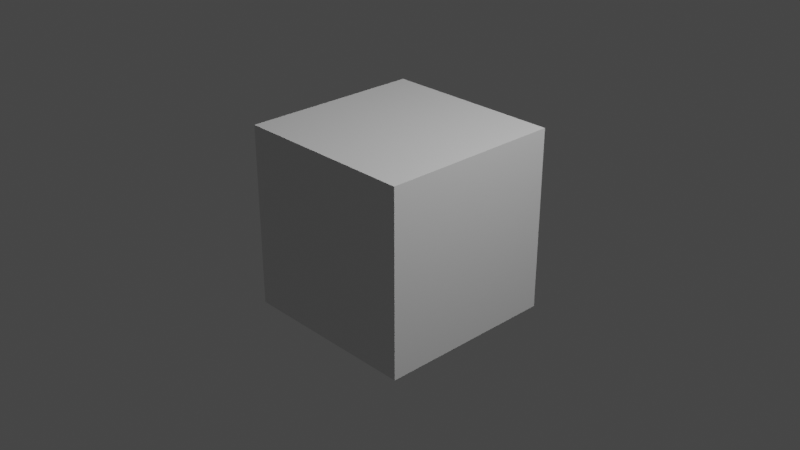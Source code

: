 # Source: HelicalTrihedronImported.blend  (saved by Blender 2.90.8; exported with 4.5.12 LTS)
import bpy
from mathutils import Matrix  # noqa: F401  (used for matrix-valued properties, if any)

bpy.ops.wm.read_factory_settings(use_empty=True)
scene = bpy.context.scene
scene.name = 'Scene'

# ---- collections
col_collection = bpy.data.collections.new('Collection'); scene.collection.children.link(col_collection)

# ---- materials (node trees are filled in below, after node groups)
mat_material_6 = bpy.data.materials.new('Material 6')
mat_material_6.use_transparent_shadow = False
mat_material_6.diffuse_color = (0.9424, 1.0, 0.8849, 1.0)
mat_material_6.roughness = 1.0
mat_material_6.specular_intensity = 1.0
mat_material_6.metallic = 1.0
mat_material_6_001 = bpy.data.materials.new('Material 6.001')
mat_material_6_001.use_transparent_shadow = False
mat_material_6_001.diffuse_color = (0.9424, 1.0, 0.8849, 1.0)
mat_material_6_001.roughness = 1.0
mat_material_6_001.specular_intensity = 1.0
mat_material_6_001.metallic = 1.0
mat_material_6_002 = bpy.data.materials.new('Material 6.002')
mat_material_6_002.use_transparent_shadow = False
mat_material_6_002.diffuse_color = (0.9424, 1.0, 0.8849, 1.0)
mat_material_6_002.roughness = 1.0
mat_material_6_002.specular_intensity = 1.0
mat_material_6_002.metallic = 1.0
mat_material_6_003 = bpy.data.materials.new('Material 6.003')
mat_material_6_003.use_transparent_shadow = False
mat_material_6_003.diffuse_color = (0.9424, 1.0, 0.8849, 1.0)
mat_material_6_003.roughness = 1.0
mat_material_6_003.specular_intensity = 1.0
mat_material_6_003.metallic = 1.0
mat_material = bpy.data.materials.new('Material')
mat_material.alpha_threshold = 0.0
mat_material.use_transparent_shadow = False
mat_material.line_color = (0.0, 0.0, 0.0, 1.0)

# ---- material node trees
mat_material_6.use_nodes = True; mat_material_6.node_tree.nodes.clear()
_N = mat_material_6.node_tree.nodes; _L = mat_material_6.node_tree.links
n0 = _N.new('ShaderNodeBsdfPrincipled'); n0.name = 'Principled BSDF'; n0.location = (10, 300)
n0.distribution = 'GGX'
n0.subsurface_method = 'BURLEY'
n0.inputs[0].default_value = (0.9424, 1.0, 0.8849, 1.0)
n0.inputs[1].default_value = 1.0
n0.inputs[2].default_value = 1.0
n0.inputs[3].default_value = 1.45
n0.inputs[4].default_value = 0.04
n0.inputs[13].default_value = 1.0
n0.inputs[27].default_value = (0.0, 0.0, 0.0, 1.0)
n0.inputs[28].default_value = 1.0
n1 = _N.new('ShaderNodeOutputMaterial'); n1.name = 'Material Output'; n1.location = (300, 300)
n2 = _N.new('ShaderNodeNormalMap'); n2.name = 'Normal Map'; n2.location = (-300, -300)
n2.label = 'Normal/Map'
n2.inputs[0].default_value = 0.0
_L.new(n0.outputs[0], n1.inputs[0])
_L.new(n2.outputs[0], n0.inputs[5])
n1.is_active_output = True
mat_material_6_001.use_nodes = True; mat_material_6_001.node_tree.nodes.clear()
_N = mat_material_6_001.node_tree.nodes; _L = mat_material_6_001.node_tree.links
n0 = _N.new('ShaderNodeBsdfPrincipled'); n0.name = 'Principled BSDF'; n0.location = (10, 300)
n0.distribution = 'GGX'
n0.subsurface_method = 'BURLEY'
n0.inputs[0].default_value = (0.9424, 1.0, 0.8849, 1.0)
n0.inputs[1].default_value = 1.0
n0.inputs[2].default_value = 1.0
n0.inputs[3].default_value = 1.45
n0.inputs[4].default_value = 0.04
n0.inputs[13].default_value = 1.0
n0.inputs[27].default_value = (0.0, 0.0, 0.0, 1.0)
n0.inputs[28].default_value = 1.0
n1 = _N.new('ShaderNodeOutputMaterial'); n1.name = 'Material Output'; n1.location = (300, 300)
n2 = _N.new('ShaderNodeNormalMap'); n2.name = 'Normal Map'; n2.location = (-300, -300)
n2.label = 'Normal/Map'
n2.inputs[0].default_value = 0.0
_L.new(n0.outputs[0], n1.inputs[0])
_L.new(n2.outputs[0], n0.inputs[5])
n1.is_active_output = True
mat_material_6_002.use_nodes = True; mat_material_6_002.node_tree.nodes.clear()
_N = mat_material_6_002.node_tree.nodes; _L = mat_material_6_002.node_tree.links
n0 = _N.new('ShaderNodeBsdfPrincipled'); n0.name = 'Principled BSDF'; n0.location = (10, 300)
n0.distribution = 'GGX'
n0.subsurface_method = 'BURLEY'
n0.inputs[0].default_value = (0.9424, 1.0, 0.8849, 1.0)
n0.inputs[1].default_value = 1.0
n0.inputs[2].default_value = 1.0
n0.inputs[3].default_value = 1.45
n0.inputs[4].default_value = 0.04
n0.inputs[13].default_value = 1.0
n0.inputs[27].default_value = (0.0, 0.0, 0.0, 1.0)
n0.inputs[28].default_value = 1.0
n1 = _N.new('ShaderNodeOutputMaterial'); n1.name = 'Material Output'; n1.location = (300, 300)
n2 = _N.new('ShaderNodeNormalMap'); n2.name = 'Normal Map'; n2.location = (-300, -300)
n2.label = 'Normal/Map'
n2.inputs[0].default_value = 0.0
_L.new(n0.outputs[0], n1.inputs[0])
_L.new(n2.outputs[0], n0.inputs[5])
n1.is_active_output = True
mat_material_6_003.use_nodes = True; mat_material_6_003.node_tree.nodes.clear()
_N = mat_material_6_003.node_tree.nodes; _L = mat_material_6_003.node_tree.links
n0 = _N.new('ShaderNodeBsdfPrincipled'); n0.name = 'Principled BSDF'; n0.location = (10, 300)
n0.distribution = 'GGX'
n0.subsurface_method = 'BURLEY'
n0.inputs[0].default_value = (0.9424, 1.0, 0.8849, 1.0)
n0.inputs[1].default_value = 1.0
n0.inputs[2].default_value = 1.0
n0.inputs[3].default_value = 1.45
n0.inputs[4].default_value = 0.04
n0.inputs[13].default_value = 1.0
n0.inputs[27].default_value = (0.0, 0.0, 0.0, 1.0)
n0.inputs[28].default_value = 1.0
n1 = _N.new('ShaderNodeOutputMaterial'); n1.name = 'Material Output'; n1.location = (300, 300)
n2 = _N.new('ShaderNodeNormalMap'); n2.name = 'Normal Map'; n2.location = (-300, -300)
n2.label = 'Normal/Map'
n2.inputs[0].default_value = 0.0
_L.new(n0.outputs[0], n1.inputs[0])
_L.new(n2.outputs[0], n0.inputs[5])
n1.is_active_output = True
mat_material.use_nodes = True; mat_material.node_tree.nodes.clear()
_N = mat_material.node_tree.nodes; _L = mat_material.node_tree.links
n0 = _N.new('ShaderNodeOutputMaterial'); n0.name = 'Material Output'; n0.location = (300, 300)
n1 = _N.new('ShaderNodeBsdfPrincipled'); n1.name = 'Principled BSDF'; n1.location = (10, 300)
n1.distribution = 'GGX'
n1.subsurface_method = 'BURLEY'
n1.inputs[2].default_value = 0.4
n1.inputs[3].default_value = 1.45
n1.inputs[27].default_value = (0.0, 0.0, 0.0, 1.0)
n1.inputs[28].default_value = 1.0
_L.new(n1.outputs[0], n0.inputs[0])
n0.is_active_output = True

# ---- world
world_world = bpy.data.worlds.new('World'); scene.world = world_world
world_world.use_nodes = True; world_world.node_tree.nodes.clear()
_N = world_world.node_tree.nodes; _L = world_world.node_tree.links
n0 = _N.new('ShaderNodeOutputWorld'); n0.name = 'World Output'; n0.location = (300, 300)
n1 = _N.new('ShaderNodeBackground'); n1.name = 'Background'; n1.location = (10, 300)
n1.inputs[0].default_value = (0.05088, 0.05088, 0.05088, 1.0)
_L.new(n1.outputs[0], n0.inputs[0])
n0.is_active_output = True
world_world.color = (0.05088, 0.05088, 0.05088)
world_world.use_sun_shadow = False
world_world.sun_shadow_jitter_overblur = 0.0

# ---- cameras
cam_top = bpy.data.cameras.new('top')
cam_top.type = 'ORTHO'
cam_top.clip_start = 0.0001
cam_top.clip_end = 1.0
cam_top.lens = 35.0
cam_top.sensor_width = 32.0
cam_top.sensor_height = 32.0
cam_top.ortho_scale = 1.0
cam_front = bpy.data.cameras.new('front')
cam_front.type = 'ORTHO'
cam_front.clip_start = 0.0001
cam_front.clip_end = 1.0
cam_front.lens = 35.0
cam_front.sensor_width = 32.0
cam_front.sensor_height = 32.0
cam_front.ortho_scale = 1.0
cam_right = bpy.data.cameras.new('right')
cam_right.type = 'ORTHO'
cam_right.clip_start = 0.0001
cam_right.clip_end = 1.0
cam_right.lens = 35.0
cam_right.sensor_width = 32.0
cam_right.sensor_height = 32.0
cam_right.ortho_scale = 1.0
cam_bottom = bpy.data.cameras.new('bottom')
cam_bottom.type = 'ORTHO'
cam_bottom.clip_start = 0.0001
cam_bottom.clip_end = 1.0
cam_bottom.lens = 35.0
cam_bottom.sensor_width = 32.0
cam_bottom.sensor_height = 32.0
cam_bottom.ortho_scale = 1.0
cam_back = bpy.data.cameras.new('back')
cam_back.type = 'ORTHO'
cam_back.clip_start = 0.0001
cam_back.clip_end = 1.0
cam_back.lens = 35.0
cam_back.sensor_width = 32.0
cam_back.sensor_height = 32.0
cam_back.ortho_scale = 1.0
cam_left = bpy.data.cameras.new('Left')
cam_left.type = 'ORTHO'
cam_left.clip_start = 0.0001
cam_left.clip_end = 1.0
cam_left.lens = 35.0
cam_left.sensor_width = 32.0
cam_left.sensor_height = 32.0
cam_left.ortho_scale = 1.0
cam_front_perspective_50 = bpy.data.cameras.new('front perspective 50�')
cam_front_perspective_50.clip_start = 0.0001
cam_front_perspective_50.clip_end = 1.0
cam_front_perspective_50.lens = 35.0
cam_front_perspective_50.sensor_width = 32.0
cam_front_perspective_50.sensor_height = 32.0
cam_front_perspective_50.ortho_scale = 1.0
cam_bottom_160 = bpy.data.cameras.new('bottom 160�')
cam_bottom_160.clip_start = 0.0001
cam_bottom_160.clip_end = 1.0
cam_bottom_160.lens = 35.0
cam_bottom_160.sensor_width = 32.0
cam_bottom_160.sensor_height = 32.0
cam_bottom_160.ortho_scale = 1.0
cam_camera = bpy.data.cameras.new('Camera')
cam_camera.clip_end = 100.0
cam_camera.ortho_scale = 7.314

# ---- lights
light_5cb699f5_2046_4ad6_bc93_4f7ae6f136a5 = bpy.data.lights.new('{5cb699f5-2046-4ad6-bc93-4f7ae6f136a5}', 'SUN')
light_5cb699f5_2046_4ad6_bc93_4f7ae6f136a5.transmission_factor = 0.0
light_5cb699f5_2046_4ad6_bc93_4f7ae6f136a5.energy = 0.01
light_5cb699f5_2046_4ad6_bc93_4f7ae6f136a5.shadow_soft_size = 0.25
light_light = bpy.data.lights.new('Light', 'POINT')
light_light.transmission_factor = 0.0
light_light.energy = 1000.0
light_light.shadow_soft_size = 0.1
light_light.shadow_maximum_resolution = 0.006
light_light.use_absolute_resolution = True

# ---- meshes
me_73173347_e23a_4c38_b672_5f3851394d8a = bpy.data.meshes.new('{73173347-e23a-4c38-b672-5f3851394d8a}')
me_73173347_e23a_4c38_b672_5f3851394d8a.from_pydata([(3.891, -7.0, 5.551e-16), (3.891, 7.0, -5.551e-16), (-0.15, -5.551e-16, -11.43), (-8.233, 1.545e-15, -5.551e-16), (3.891, -7.0, 5.551e-16), (3.891, -7.0, 5.551e-16), (3.891, 7.0, -5.551e-16), (3.891, 7.0, -5.551e-16), (-0.15, -5.551e-16, -11.43), (-0.15, -5.551e-16, -11.43), (-8.233, 1.545e-15, -5.551e-16), (-8.233, 1.545e-15, -5.551e-16)], [], [(0, 2, 1), (8, 4, 3), (6, 9, 10), (5, 7, 11)])
me_73173347_e23a_4c38_b672_5f3851394d8a.polygons.foreach_set('use_smooth', [True] * 4)
_uv = me_73173347_e23a_4c38_b672_5f3851394d8a.uv_layers.new(name='UVMap')
_uv.uv.foreach_set('vector', [0.0, 0.0, 0.0, 0.0, 0.0, 0.0, 0.0, 0.0, 0.0, 0.0, 0.0, 0.0, 0.0, 0.0, 0.0, 0.0, 0.0, 0.0, 0.0, 0.0, 0.0, 0.0, 0.0, 0.0])
me_73173347_e23a_4c38_b672_5f3851394d8a.materials.append(mat_material_6)
me_73173347_e23a_4c38_b672_5f3851394d8a.use_remesh_fix_poles = True
me_73173347_e23a_4c38_b672_5f3851394d8a.use_remesh_preserve_attributes = False
me_73173347_e23a_4c38_b672_5f3851394d8a.use_mirror_vertex_groups = False
me_73173347_e23a_4c38_b672_5f3851394d8a.update()
me_73173347_e23a_4c38_b672_5f3851394d8a.normals_split_custom_set([tuple(v) for v in zip(*[iter([0.9428, 0.0, -0.3333, 0.9428, 0.0, -0.3333, 0.9428, 0.0, -0.3333, -0.4714, -0.8165, -0.3333, -0.4714, -0.8165, -0.3333, -0.4714, -0.8165, -0.3333, -0.4714, 0.8165, -0.3333, -0.4714, 0.8165, -0.3333, -0.4714, 0.8165, -0.3333, -4.578e-17, 7.93e-17, 1.0, -4.578e-17, 7.93e-17, 1.0, -4.578e-17, 7.93e-17, 1.0])] * 3)])
me_e617467a_8f72_4064_b4d3_46efd674453a = bpy.data.meshes.new('{e617467a-8f72-4064-b4d3-46efd674453a}')
me_e617467a_8f72_4064_b4d3_46efd674453a.from_pydata([(-0.3534, -1.03, -6.056), (-0.723, -0.8449, -5.996), (-1.096, -0.6707, -5.9), (-1.486, -0.5484, -5.624), (-1.883, -0.4635, -5.213), (-2.272, -0.3957, -4.725), (-2.644, -0.3563, -4.108), (-2.925, -0.2786, -3.529), (-3.094, -0.1547, -2.998), (-3.144, 0.02267, -2.532), (-3.085, 0.2496, -2.129), (-2.913, 0.5279, -1.791), (-2.602, 0.8698, -1.532), (-2.216, 1.246, -1.317), (-1.676, 1.681, -1.213), (-1.089, 2.134, -1.143), (-0.5381, 2.517, -1.166), (-0.04631, 2.809, -1.288), (0.411, 3.059, -1.445), (0.7036, 3.112, -1.762), (0.9528, 3.113, -2.121), (1.095, 2.985, -2.584), (1.156, 2.761, -3.126), (1.144, 2.448, -3.736), (1.05, 2.033, -4.41), (0.9439, 1.57, -4.991), (0.8256, 1.062, -5.485), (0.7625, 0.5521, -5.707), (0.7405, 0.04316, -5.735), (0.7673, -0.4638, -5.533), (0.8567, -0.9679, -5.039), (0.9647, -1.471, -4.459), (1.035, -1.9, -3.689), (1.084, -2.305, -2.92), (0.974, -2.564, -2.301), (0.7215, -2.691, -1.822), (0.3788, -2.735, -1.435), (-0.1706, -2.587, -1.258), (-0.7852, -2.364, -1.178), (-1.493, -2.031, -1.24), (-2.151, -1.681, -1.382), (-2.709, -1.347, -1.583), (-3.151, -1.034, -1.845), (-3.433, -0.7597, -2.171), (-3.603, -0.5122, -2.542), (-3.563, -0.3154, -2.999), (-3.431, -0.1407, -3.492), (-3.163, 0.002574, -4.03), (-2.745, 0.1125, -4.608), (-2.309, 0.2208, -5.173), (-1.862, 0.355, -5.533), (-1.426, 0.4987, -5.84), (-1.028, 0.6742, -5.966), (-0.661, 0.8746, -5.95), (-0.3198, 1.096, -5.813), (-0.01627, 1.349, -5.499), (0.2577, 1.621, -5.053), (0.5002, 1.913, -4.466), (0.7194, 2.144, -3.861), (0.9209, 2.317, -3.255), (1.106, 2.399, -2.69), (1.273, 2.332, -2.226), (1.433, 2.205, -1.802), (1.566, 1.848, -1.534), (1.692, 1.44, -1.299), (1.8, 0.8877, -1.165), (1.889, 0.2123, -1.124), (1.966, -0.4632, -1.121), (1.999, -1.139, -1.238), (2.007, -1.735, -1.397), (1.969, -2.183, -1.637), (1.893, -2.51, -1.941), (1.781, -2.717, -2.308), (1.627, -2.791, -2.745), (1.431, -2.727, -3.254), (1.199, -2.548, -3.824), (0.9272, -2.269, -4.4), (0.6321, -1.934, -4.979), (0.3174, -1.603, -5.459), (-0.0161, -1.313, -5.774)], [], [(0, 1, 2, 3, 4, 5, 6, 7, 8, 9, 10, 11, 12, 13, 14, 15, 16, 17, 18, 19, 20, 21, 22, 23, 24, 25, 26, 27, 28, 29, 30, 31, 32, 33, 34, 35, 36, 37, 38, 39, 40, 41, 42, 43, 44, 45, 46, 47, 48, 49, 50, 51, 52, 53, 54, 55, 56, 57, 58, 59, 60, 61, 62, 63, 64, 65, 66, 67, 68, 69, 70, 71, 72, 73, 74, 75, 76, 77, 78, 79)])
me_e617467a_8f72_4064_b4d3_46efd674453a.polygons.foreach_set('use_smooth', [True] * 1)
_uv = me_e617467a_8f72_4064_b4d3_46efd674453a.uv_layers.new(name='UVMap')
_uv.uv.foreach_set('vector', [0.0, 0.0, 0.0, 0.0, 0.0, 0.0, 0.0, 0.0, 0.0, 0.0, 0.0, 0.0, 0.0, 0.0, 0.0, 0.0, 0.0, 0.0, 0.0, 0.0, 0.0, 0.0, 0.0, 0.0, 0.0, 0.0, 0.0, 0.0, 0.0, 0.0, 0.0, 0.0, 0.0, 0.0, 0.0, 0.0, 0.0, 0.0, 0.0, 0.0, 0.0, 0.0, 0.0, 0.0, 0.0, 0.0, 0.0, 0.0, 0.0, 0.0, 0.0, 0.0, 0.0, 0.0, 0.0, 0.0, 0.0, 0.0, 0.0, 0.0, 0.0, 0.0, 0.0, 0.0, 0.0, 0.0, 0.0, 0.0, 0.0, 0.0, 0.0, 0.0, 0.0, 0.0, 0.0, 0.0, 0.0, 0.0, 0.0, 0.0, 0.0, 0.0, 0.0, 0.0, 0.0, 0.0, 0.0, 0.0, 0.0, 0.0, 0.0, 0.0, 0.0, 0.0, 0.0, 0.0, 0.0, 0.0, 0.0, 0.0, 0.0, 0.0, 0.0, 0.0, 0.0, 0.0, 0.0, 0.0, 0.0, 0.0, 0.0, 0.0, 0.0, 0.0, 0.0, 0.0, 0.0, 0.0, 0.0, 0.0, 0.0, 0.0, 0.0, 0.0, 0.0, 0.0, 0.0, 0.0, 0.0, 0.0, 0.0, 0.0, 0.0, 0.0, 0.0, 0.0, 0.0, 0.0, 0.0, 0.0, 0.0, 0.0, 0.0, 0.0, 0.0, 0.0, 0.0, 0.0, 0.0, 0.0, 0.0, 0.0, 0.0, 0.0, 0.0, 0.0, 0.0, 0.0, 0.0, 0.0])
me_e617467a_8f72_4064_b4d3_46efd674453a.materials.append(mat_material_6_001)
me_e617467a_8f72_4064_b4d3_46efd674453a.use_remesh_fix_poles = True
me_e617467a_8f72_4064_b4d3_46efd674453a.use_remesh_preserve_attributes = False
me_e617467a_8f72_4064_b4d3_46efd674453a.use_mirror_vertex_groups = False
me_e617467a_8f72_4064_b4d3_46efd674453a.update()
me_e617467a_8f72_4064_b4d3_46efd674453a.normals_split_custom_set([tuple(v) for v in zip(*[iter([0.06246, 0.02952, -0.9976, 0.06246, 0.02952, -0.9976, 0.06246, 0.02952, -0.9976, 0.06246, 0.02952, -0.9976, 0.06246, 0.02952, -0.9976, 0.06246, 0.02952, -0.9976, 0.06246, 0.02952, -0.9976, 0.06246, 0.02952, -0.9976, 0.06246, 0.02952, -0.9976, 0.06246, 0.02952, -0.9976, 0.06246, 0.02952, -0.9976, 0.06246, 0.02952, -0.9976, 0.06246, 0.02952, -0.9976, 0.06246, 0.02952, -0.9976, 0.06246, 0.02952, -0.9976, 0.06246, 0.02952, -0.9976, 0.06246, 0.02952, -0.9976, 0.06246, 0.02952, -0.9976, 0.06246, 0.02952, -0.9976, 0.06246, 0.02952, -0.9976, 0.06246, 0.02952, -0.9976, 0.06246, 0.02952, -0.9976, 0.06246, 0.02952, -0.9976, 0.06246, 0.02952, -0.9976, 0.06246, 0.02952, -0.9976, 0.06246, 0.02952, -0.9976, 0.06246, 0.02952, -0.9976, 0.06246, 0.02952, -0.9976, 0.06246, 0.02952, -0.9976, 0.06246, 0.02952, -0.9976, 0.06246, 0.02952, -0.9976, 0.06246, 0.02952, -0.9976, 0.06246, 0.02952, -0.9976, 0.06246, 0.02952, -0.9976, 0.06246, 0.02952, -0.9976, 0.06246, 0.02952, -0.9976, 0.06246, 0.02952, -0.9976, 0.06246, 0.02952, -0.9976, 0.06246, 0.02952, -0.9976, 0.06246, 0.02952, -0.9976, 0.06246, 0.02952, -0.9976, 0.06246, 0.02952, -0.9976, 0.06246, 0.02952, -0.9976, 0.06246, 0.02952, -0.9976, 0.06246, 0.02952, -0.9976, 0.06246, 0.02952, -0.9976, 0.06246, 0.02952, -0.9976, 0.06246, 0.02952, -0.9976, 0.06246, 0.02952, -0.9976, 0.06246, 0.02952, -0.9976, 0.06246, 0.02952, -0.9976, 0.06246, 0.02952, -0.9976, 0.06246, 0.02952, -0.9976, 0.06246, 0.02952, -0.9976, 0.06246, 0.02952, -0.9976, 0.06246, 0.02952, -0.9976, 0.06246, 0.02952, -0.9976, 0.06246, 0.02952, -0.9976, 0.06246, 0.02952, -0.9976, 0.06246, 0.02952, -0.9976, 0.06246, 0.02952, -0.9976, 0.06246, 0.02952, -0.9976, 0.06246, 0.02952, -0.9976, 0.06246, 0.02952, -0.9976, 0.06246, 0.02952, -0.9976, 0.06246, 0.02952, -0.9976, 0.06246, 0.02952, -0.9976, 0.06246, 0.02952, -0.9976, 0.06246, 0.02952, -0.9976, 0.06246, 0.02952, -0.9976, 0.06246, 0.02952, -0.9976, 0.06246, 0.02952, -0.9976, 0.06246, 0.02952, -0.9976, 0.06246, 0.02952, -0.9976, 0.06246, 0.02952, -0.9976, 0.06246, 0.02952, -0.9976, 0.06246, 0.02952, -0.9976, 0.06246, 0.02952, -0.9976, 0.06246, 0.02952, -0.9976, 0.06246, 0.02952, -0.9976])] * 3)])
me_3d9c9e70_ae49_41f2_919e_171916e9fb9c = bpy.data.meshes.new('{3d9c9e70-ae49-41f2-919e-171916e9fb9c}')
me_3d9c9e70_ae49_41f2_919e_171916e9fb9c.from_pydata([(-0.4508, -1.523, -7.587), (-0.9973, -1.249, -7.499), (-1.549, -0.9919, -7.357), (-2.126, -0.811, -6.949), (-2.713, -0.6855, -6.34), (-3.289, -0.5852, -5.619), (-3.839, -0.5269, -4.706), (-4.253, -0.412, -3.851), (-4.503, -0.2288, -3.066), (-4.577, 0.03353, -2.377), (-4.49, 0.3691, -1.78), (-4.236, 0.7806, -1.28), (-3.776, 1.286, -0.8978), (-3.205, 1.842, -0.5796), (-2.407, 2.486, -0.4254), (-1.539, 3.156, -0.3221), (-0.724, 3.723, -0.3554), (0.003343, 4.154, -0.5356), (0.6797, 4.524, -0.7678), (1.112, 4.602, -1.237), (1.481, 4.603, -1.768), (1.691, 4.415, -2.454), (1.781, 4.083, -3.254), (1.763, 3.621, -4.157), (1.625, 3.007, -5.154), (1.468, 2.322, -6.013), (1.293, 1.571, -6.744), (1.199, 0.8164, -7.072), (1.167, 0.06382, -7.112), (1.207, -0.686, -6.814), (1.339, -1.431, -6.084), (1.498, -2.176, -5.225), (1.603, -2.81, -4.087), (1.675, -3.408, -2.95), (1.512, -3.791, -2.035), (1.139, -3.98, -1.326), (0.632, -4.045, -0.7535), (-0.1805, -3.827, -0.4914), (-1.089, -3.496, -0.3743), (-2.136, -3.004, -0.4654), (-3.11, -2.487, -0.6756), (-3.935, -1.992, -0.9728), (-4.588, -1.529, -1.36), (-5.005, -1.123, -1.842), (-5.256, -0.7575, -2.391), (-5.197, -0.4664, -3.066), (-5.002, -0.2081, -3.796), (-4.605, 0.003806, -4.591), (-3.988, 0.1663, -5.447), (-3.343, 0.3266, -6.282), (-2.681, 0.5251, -6.814), (-2.037, 0.7375, -7.268), (-1.449, 0.997, -7.454), (-0.9057, 1.293, -7.431), (-0.4011, 1.622, -7.228), (0.04776, 1.995, -6.764), (0.4529, 2.397, -6.104), (0.8116, 2.829, -5.237), (1.136, 3.17, -4.341), (1.434, 3.426, -3.445), (1.708, 3.548, -2.61), (1.955, 3.449, -1.923), (2.192, 3.26, -1.296), (2.387, 2.732, -0.8995), (2.574, 2.13, -0.5531), (2.734, 1.313, -0.3545), (2.866, 0.3139, -0.2945), (2.979, -0.685, -0.2895), (3.028, -1.684, -0.4619), (3.04, -2.566, -0.6977), (2.984, -3.229, -1.052), (2.872, -3.712, -1.503), (2.706, -4.019, -2.045), (2.478, -4.128, -2.691), (2.188, -4.033, -3.444), (1.846, -3.768, -4.287), (1.443, -3.355, -5.139), (1.007, -2.86, -5.994), (0.5412, -2.371, -6.704), (0.04802, -1.941, -7.17)], [], [(0, 1, 2, 3, 4, 5, 6, 7, 8, 9, 10, 11, 12, 13, 14, 15, 16, 17, 18, 19, 20, 21, 22, 23, 24, 25, 26, 27, 28, 29, 30, 31, 32, 33, 34, 35, 36, 37, 38, 39, 40, 41, 42, 43, 44, 45, 46, 47, 48, 49, 50, 51, 52, 53, 54, 55, 56, 57, 58, 59, 60, 61, 62, 63, 64, 65, 66, 67, 68, 69, 70, 71, 72, 73, 74, 75, 76, 77, 78, 79)])
me_3d9c9e70_ae49_41f2_919e_171916e9fb9c.polygons.foreach_set('use_smooth', [True] * 1)
_uv = me_3d9c9e70_ae49_41f2_919e_171916e9fb9c.uv_layers.new(name='UVMap')
_uv.uv.foreach_set('vector', [0.0, 0.0, 0.0, 0.0, 0.0, 0.0, 0.0, 0.0, 0.0, 0.0, 0.0, 0.0, 0.0, 0.0, 0.0, 0.0, 0.0, 0.0, 0.0, 0.0, 0.0, 0.0, 0.0, 0.0, 0.0, 0.0, 0.0, 0.0, 0.0, 0.0, 0.0, 0.0, 0.0, 0.0, 0.0, 0.0, 0.0, 0.0, 0.0, 0.0, 0.0, 0.0, 0.0, 0.0, 0.0, 0.0, 0.0, 0.0, 0.0, 0.0, 0.0, 0.0, 0.0, 0.0, 0.0, 0.0, 0.0, 0.0, 0.0, 0.0, 0.0, 0.0, 0.0, 0.0, 0.0, 0.0, 0.0, 0.0, 0.0, 0.0, 0.0, 0.0, 0.0, 0.0, 0.0, 0.0, 0.0, 0.0, 0.0, 0.0, 0.0, 0.0, 0.0, 0.0, 0.0, 0.0, 0.0, 0.0, 0.0, 0.0, 0.0, 0.0, 0.0, 0.0, 0.0, 0.0, 0.0, 0.0, 0.0, 0.0, 0.0, 0.0, 0.0, 0.0, 0.0, 0.0, 0.0, 0.0, 0.0, 0.0, 0.0, 0.0, 0.0, 0.0, 0.0, 0.0, 0.0, 0.0, 0.0, 0.0, 0.0, 0.0, 0.0, 0.0, 0.0, 0.0, 0.0, 0.0, 0.0, 0.0, 0.0, 0.0, 0.0, 0.0, 0.0, 0.0, 0.0, 0.0, 0.0, 0.0, 0.0, 0.0, 0.0, 0.0, 0.0, 0.0, 0.0, 0.0, 0.0, 0.0, 0.0, 0.0, 0.0, 0.0, 0.0, 0.0, 0.0, 0.0, 0.0, 0.0])
me_3d9c9e70_ae49_41f2_919e_171916e9fb9c.materials.append(mat_material_6_002)
me_3d9c9e70_ae49_41f2_919e_171916e9fb9c.use_remesh_fix_poles = True
me_3d9c9e70_ae49_41f2_919e_171916e9fb9c.use_remesh_preserve_attributes = False
me_3d9c9e70_ae49_41f2_919e_171916e9fb9c.use_mirror_vertex_groups = False
me_3d9c9e70_ae49_41f2_919e_171916e9fb9c.update()
me_3d9c9e70_ae49_41f2_919e_171916e9fb9c.normals_split_custom_set([tuple(v) for v in zip(*[iter([0.06246, 0.02952, -0.9976, 0.06246, 0.02952, -0.9976, 0.06246, 0.02952, -0.9976, 0.06246, 0.02952, -0.9976, 0.06246, 0.02952, -0.9976, 0.06246, 0.02952, -0.9976, 0.06246, 0.02952, -0.9976, 0.06246, 0.02952, -0.9976, 0.06246, 0.02952, -0.9976, 0.06246, 0.02952, -0.9976, 0.06246, 0.02952, -0.9976, 0.06246, 0.02952, -0.9976, 0.06246, 0.02952, -0.9976, 0.06246, 0.02952, -0.9976, 0.06246, 0.02952, -0.9976, 0.06246, 0.02952, -0.9976, 0.06246, 0.02952, -0.9976, 0.06246, 0.02952, -0.9976, 0.06246, 0.02952, -0.9976, 0.06246, 0.02952, -0.9976, 0.06246, 0.02952, -0.9976, 0.06246, 0.02952, -0.9976, 0.06246, 0.02952, -0.9976, 0.06246, 0.02952, -0.9976, 0.06246, 0.02952, -0.9976, 0.06246, 0.02952, -0.9976, 0.06246, 0.02952, -0.9976, 0.06246, 0.02952, -0.9976, 0.06246, 0.02952, -0.9976, 0.06246, 0.02952, -0.9976, 0.06246, 0.02952, -0.9976, 0.06246, 0.02952, -0.9976, 0.06246, 0.02952, -0.9976, 0.06246, 0.02952, -0.9976, 0.06246, 0.02952, -0.9976, 0.06246, 0.02952, -0.9976, 0.06246, 0.02952, -0.9976, 0.06246, 0.02952, -0.9976, 0.06246, 0.02952, -0.9976, 0.06246, 0.02952, -0.9976, 0.06246, 0.02952, -0.9976, 0.06246, 0.02952, -0.9976, 0.06246, 0.02952, -0.9976, 0.06246, 0.02952, -0.9976, 0.06246, 0.02952, -0.9976, 0.06246, 0.02952, -0.9976, 0.06246, 0.02952, -0.9976, 0.06246, 0.02952, -0.9976, 0.06246, 0.02952, -0.9976, 0.06246, 0.02952, -0.9976, 0.06246, 0.02952, -0.9976, 0.06246, 0.02952, -0.9976, 0.06246, 0.02952, -0.9976, 0.06246, 0.02952, -0.9976, 0.06246, 0.02952, -0.9976, 0.06246, 0.02952, -0.9976, 0.06246, 0.02952, -0.9976, 0.06246, 0.02952, -0.9976, 0.06246, 0.02952, -0.9976, 0.06246, 0.02952, -0.9976, 0.06246, 0.02952, -0.9976, 0.06246, 0.02952, -0.9976, 0.06246, 0.02952, -0.9976, 0.06246, 0.02952, -0.9976, 0.06246, 0.02952, -0.9976, 0.06246, 0.02952, -0.9976, 0.06246, 0.02952, -0.9976, 0.06246, 0.02952, -0.9976, 0.06246, 0.02952, -0.9976, 0.06246, 0.02952, -0.9976, 0.06246, 0.02952, -0.9976, 0.06246, 0.02952, -0.9976, 0.06246, 0.02952, -0.9976, 0.06246, 0.02952, -0.9976, 0.06246, 0.02952, -0.9976, 0.06246, 0.02952, -0.9976, 0.06246, 0.02952, -0.9976, 0.06246, 0.02952, -0.9976, 0.06246, 0.02952, -0.9976, 0.06246, 0.02952, -0.9976])] * 3)])
me_f87a4e44_ae4f_487b_ba57_8b0572f4fdca = bpy.data.meshes.new('{f87a4e44-ae4f-487b-ba57-8b0572f4fdca}')
me_f87a4e44_ae4f_487b_ba57_8b0572f4fdca.from_pydata([(-1.783, -0.01472, -3.357), (-0.6685, 0.3381, -4.362), (-0.1998, 0.6187, -4.252), (0.3752, 1.137, -3.116), (0.6215, 1.081, -2.456), (0.7983, 0.6033, -2.098), (0.9296, -0.8769, -2.182), (0.8293, -1.312, -2.585), (0.5577, -1.287, -3.278), (-0.1088, -0.6764, -4.302), (-0.5868, -0.3952, -4.355), (-1.277, -0.2097, -3.685), (-1.617, 0.04029, -2.741), (-1.42, 0.3962, -2.273), (-0.6812, 1.037, -2.029), (0.1395, 1.515, -2.249), (0.4438, 1.484, -2.753), (0.3934, 0.7242, -3.96), (0.3338, 0.2188, -4.235), (0.3657, -0.3777, -3.973), (0.4111, -1.189, -2.795), (0.02311, -1.31, -2.235), (-0.8005, -1.034, -2.081), (-1.666, -0.485, -2.461), (0.4142, -1.179, -3.249)], [], [(0, 1, 2, 3, 4, 5, 6, 7, 8, 24, 21, 22, 23), (9, 10, 11, 12, 13, 14, 15, 16, 17, 18, 19, 20, 24)])
me_f87a4e44_ae4f_487b_ba57_8b0572f4fdca.polygons.foreach_set('use_smooth', [True] * 2)
_uv = me_f87a4e44_ae4f_487b_ba57_8b0572f4fdca.uv_layers.new(name='UVMap')
_uv.uv.foreach_set('vector', [0.0, 0.0, 0.0, 0.0, 0.0, 0.0, 0.0, 0.0, 0.0, 0.0, 0.0, 0.0, 0.0, 0.0, 0.0, 0.0, 0.0, 0.0, 0.0, 0.0, 0.0, 0.0, 0.0, 0.0, 0.0, 0.0, 0.0, 0.0, 0.0, 0.0, 0.0, 0.0, 0.0, 0.0, 0.0, 0.0, 0.0, 0.0, 0.0, 0.0, 0.0, 0.0, 0.0, 0.0, 0.0, 0.0, 0.0, 0.0, 0.0, 0.0, 0.0, 0.0])
me_f87a4e44_ae4f_487b_ba57_8b0572f4fdca.materials.append(mat_material_6_003)
me_f87a4e44_ae4f_487b_ba57_8b0572f4fdca.use_remesh_fix_poles = True
me_f87a4e44_ae4f_487b_ba57_8b0572f4fdca.use_remesh_preserve_attributes = False
me_f87a4e44_ae4f_487b_ba57_8b0572f4fdca.use_mirror_vertex_groups = False
me_f87a4e44_ae4f_487b_ba57_8b0572f4fdca.update()
me_f87a4e44_ae4f_487b_ba57_8b0572f4fdca.normals_split_custom_set([tuple(v) for v in zip(*[iter([0.4081, -0.5566, -0.7236, 0.4081, -0.5566, -0.7236, 0.4081, -0.5566, -0.7236, 0.4081, -0.5566, -0.7236, 0.4081, -0.5566, -0.7236, 0.4081, -0.5566, -0.7236, 0.4081, -0.5566, -0.7236, 0.4081, -0.5566, -0.7236, 0.4081, -0.5566, -0.7236, 0.01439, 0.1082, -0.994, 0.4081, -0.5566, -0.7236, 0.4081, -0.5566, -0.7236, 0.4081, -0.5566, -0.7236, -0.389, 0.7005, -0.5983, -0.389, 0.7005, -0.5983, -0.389, 0.7005, -0.5983, -0.389, 0.7005, -0.5983, -0.389, 0.7005, -0.5983, -0.389, 0.7005, -0.5983, -0.389, 0.7005, -0.5983, -0.389, 0.7005, -0.5983, -0.389, 0.7005, -0.5983, -0.389, 0.7005, -0.5983, -0.389, 0.7005, -0.5983, -0.389, 0.7005, -0.5983, 0.01441, 0.1082, -0.994])] * 3)])
me_cube = bpy.data.meshes.new('Cube')
me_cube.from_pydata([(1.0, 1.0, 1.0), (1.0, 1.0, -1.0), (1.0, -1.0, 1.0), (1.0, -1.0, -1.0), (-1.0, 1.0, 1.0), (-1.0, 1.0, -1.0), (-1.0, -1.0, 1.0), (-1.0, -1.0, -1.0)], [], [(0, 4, 6, 2), (3, 2, 6, 7), (7, 6, 4, 5), (5, 1, 3, 7), (1, 0, 2, 3), (5, 4, 0, 1)])
_uv = me_cube.uv_layers.new(name='UVMap')
_uv.uv.foreach_set('vector', [0.625, 0.5, 0.875, 0.5, 0.875, 0.75, 0.625, 0.75, 0.375, 0.75, 0.625, 0.75, 0.625, 1.0, 0.375, 1.0, 0.375, 0.0, 0.625, 0.0, 0.625, 0.25, 0.375, 0.25, 0.125, 0.5, 0.375, 0.5, 0.375, 0.75, 0.125, 0.75, 0.375, 0.5, 0.625, 0.5, 0.625, 0.75, 0.375, 0.75, 0.375, 0.25, 0.625, 0.25, 0.625, 0.5, 0.375, 0.5])
me_cube.materials.append(mat_material)
me_cube.use_remesh_preserve_volume = False
me_cube.use_remesh_preserve_attributes = False
me_cube.use_mirror_vertex_groups = False
me_cube.update()

# ---- objects
ob_5cb699f5_2046_4ad6_bc93_4f7ae6f136a5__node = bpy.data.objects.new('{5cb699f5-2046-4ad6-bc93-4f7ae6f136a5}_node', light_5cb699f5_2046_4ad6_bc93_4f7ae6f136a5)
ob_5cb699f5_2046_4ad6_bc93_4f7ae6f136a5__node_target = bpy.data.objects.new('{5cb699f5-2046-4ad6-bc93-4f7ae6f136a5}_node_target', None)
ob_top = bpy.data.objects.new('top', cam_top)
ob_front = bpy.data.objects.new('front', cam_front)
ob_right = bpy.data.objects.new('right', cam_right)
ob_bottom = bpy.data.objects.new('bottom', cam_bottom)
ob_back = bpy.data.objects.new('back', cam_back)
ob_left = bpy.data.objects.new('Left', cam_left)
ob_front_perspective_50 = bpy.data.objects.new('front perspective 50�', cam_front_perspective_50)
ob_bottom_160 = bpy.data.objects.new('bottom 160�', cam_bottom_160)
ob_true_tet = bpy.data.objects.new('true tet', me_73173347_e23a_4c38_b672_5f3851394d8a)
ob_object_17 = bpy.data.objects.new('Object 17', me_e617467a_8f72_4064_b4d3_46efd674453a)
ob_object_17_001 = bpy.data.objects.new('Object 17.001', me_3d9c9e70_ae49_41f2_919e_171916e9fb9c)
ob_object_19 = bpy.data.objects.new('Object 19', me_f87a4e44_ae4f_487b_ba57_8b0572f4fdca)
ob_89e7cffa_0f99_42ea_88bb_b05599dd344e = bpy.data.objects.new('{89e7cffa-0f99-42ea-88bb-b05599dd344e}', None)
ob_23481fef_f56f_488d_b2f4_b82b151438b2 = bpy.data.objects.new('{23481fef-f56f-488d-b2f4-b82b151438b2}', None)
ob_433ea4cb_8150_42a5_894f_6d0d06399ddd = bpy.data.objects.new('{433ea4cb-8150-42a5-894f-6d0d06399ddd}', None)
ob_a19c96fd_92fa_468f_a9af_00b4264834e8 = bpy.data.objects.new('{a19c96fd-92fa-468f-a9af-00b4264834e8}', None)
ob_d97d2b53_4268_48fa_95bf_9cd0425ae4d5 = bpy.data.objects.new('{d97d2b53-4268-48fa-95bf-9cd0425ae4d5}', None)
ob_62895cdd_1e71_4185_8d45_46a31a60b622 = bpy.data.objects.new('{62895cdd-1e71-4185-8d45-46a31a60b622}', None)
ob_cube = bpy.data.objects.new('Cube', me_cube)
ob_light = bpy.data.objects.new('Light', light_light)
ob_camera = bpy.data.objects.new('Camera', cam_camera)

# ---- transforms, parenting, visibility, modifiers, constraints
ob_5cb699f5_2046_4ad6_bc93_4f7ae6f136a5__node.location = (0.0, 0.0, 0.0)
ob_5cb699f5_2046_4ad6_bc93_4f7ae6f136a5__node.scale = (0.01, 0.01, 0.01)
ob_5cb699f5_2046_4ad6_bc93_4f7ae6f136a5__node.color = (0.8, 0.8, 0.8, 1.0)
ob_5cb699f5_2046_4ad6_bc93_4f7ae6f136a5__node.lineart.crease_threshold = 0.0
ob_5cb699f5_2046_4ad6_bc93_4f7ae6f136a5__node_target.location = (16.26, 0.0, -8.128)
ob_5cb699f5_2046_4ad6_bc93_4f7ae6f136a5__node_target.rotation_euler = (1.571, -0.0, 0.0)
ob_5cb699f5_2046_4ad6_bc93_4f7ae6f136a5__node_target.scale = (0.01, 0.01, 0.01)
ob_5cb699f5_2046_4ad6_bc93_4f7ae6f136a5__node_target.color = (0.8, 0.8, 0.8, 1.0)
ob_5cb699f5_2046_4ad6_bc93_4f7ae6f136a5__node_target.lineart.crease_threshold = 0.0
ob_top.location = (0.0, 0.0, 0.0)
ob_top.rotation_euler = (1.571, -0.0, -1.571)
ob_top.scale = (0.01, 0.01, 0.01)
ob_top.color = (0.8, 0.8, 0.8, 1.0)
ob_top.lineart.crease_threshold = 0.0
ob_front.location = (0.0, 0.0, 0.0)
ob_front.rotation_euler = (1.571, -0.0, -1.571)
ob_front.scale = (0.01, 0.01, 0.01)
ob_front.color = (0.8, 0.8, 0.8, 1.0)
ob_front.lineart.crease_threshold = 0.0
ob_right.location = (0.0, 0.0, 0.0)
ob_right.rotation_euler = (1.571, -0.0, -1.571)
ob_right.scale = (0.01, 0.01, 0.01)
ob_right.color = (0.8, 0.8, 0.8, 1.0)
ob_right.lineart.crease_threshold = 0.0
ob_bottom.location = (0.0, 0.0, 0.0)
ob_bottom.rotation_euler = (1.571, -0.0, -1.571)
ob_bottom.scale = (0.01, 0.01, 0.01)
ob_bottom.color = (0.8, 0.8, 0.8, 1.0)
ob_bottom.lineart.crease_threshold = 0.0
ob_back.location = (0.0, 0.0, 0.0)
ob_back.rotation_euler = (1.571, -0.0, -1.571)
ob_back.scale = (0.01, 0.01, 0.01)
ob_back.color = (0.8, 0.8, 0.8, 1.0)
ob_back.lineart.crease_threshold = 0.0
ob_left.location = (0.0, 0.0, 0.0)
ob_left.rotation_euler = (1.571, -0.0, -1.571)
ob_left.scale = (0.01, 0.01, 0.01)
ob_left.color = (0.8, 0.8, 0.8, 1.0)
ob_left.lineart.crease_threshold = 0.0
ob_front_perspective_50.location = (0.0, 0.0, 0.0)
ob_front_perspective_50.rotation_euler = (1.571, -0.0, -1.571)
ob_front_perspective_50.scale = (0.01, 0.01, 0.01)
ob_front_perspective_50.color = (0.8, 0.8, 0.8, 1.0)
ob_front_perspective_50.lineart.crease_threshold = 0.0
ob_bottom_160.location = (0.0, 0.0, 0.0)
ob_bottom_160.rotation_euler = (1.571, -0.0, -1.571)
ob_bottom_160.scale = (0.01, 0.01, 0.01)
ob_bottom_160.color = (0.8, 0.8, 0.8, 1.0)
ob_bottom_160.lineart.crease_threshold = 0.0
ob_true_tet.location = (0.0, 0.0, 0.0)
ob_true_tet.rotation_euler = (1.571, -0.0, 0.0)
ob_true_tet.scale = (0.01, 0.01, 0.01)
ob_true_tet.color = (0.8, 0.8, 0.8, 1.0)
ob_true_tet.lineart.crease_threshold = 0.0
ob_object_17.location = (0.0, 0.0, 0.0)
ob_object_17.rotation_euler = (1.571, -0.0, 0.0)
ob_object_17.scale = (0.01, 0.01, 0.01)
ob_object_17.color = (0.8, 0.8, 0.8, 1.0)
ob_object_17.lineart.crease_threshold = 0.0
ob_object_17_001.location = (0.0, 0.0, 0.0)
ob_object_17_001.rotation_euler = (1.571, -0.0, 0.0)
ob_object_17_001.scale = (0.01, 0.01, 0.01)
ob_object_17_001.color = (0.8, 0.8, 0.8, 1.0)
ob_object_17_001.lineart.crease_threshold = 0.0
ob_object_19.location = (0.0, 0.0, 0.0)
ob_object_19.rotation_euler = (1.571, -0.0, 0.0)
ob_object_19.scale = (0.01, 0.01, 0.01)
ob_object_19.color = (0.8, 0.8, 0.8, 1.0)
ob_object_19.lineart.crease_threshold = 0.0
ob_89e7cffa_0f99_42ea_88bb_b05599dd344e.location = (0.0, 0.0, 0.0)
ob_89e7cffa_0f99_42ea_88bb_b05599dd344e.rotation_euler = (1.571, -0.0, 0.0)
ob_89e7cffa_0f99_42ea_88bb_b05599dd344e.scale = (0.01, 0.01, 0.01)
ob_89e7cffa_0f99_42ea_88bb_b05599dd344e.color = (0.8, 0.8, 0.8, 1.0)
ob_89e7cffa_0f99_42ea_88bb_b05599dd344e.lineart.crease_threshold = 0.0
ob_23481fef_f56f_488d_b2f4_b82b151438b2.location = (0.0, 0.0, 0.0)
ob_23481fef_f56f_488d_b2f4_b82b151438b2.rotation_euler = (1.571, -0.0, 0.0)
ob_23481fef_f56f_488d_b2f4_b82b151438b2.scale = (0.01, 0.01, 0.01)
ob_23481fef_f56f_488d_b2f4_b82b151438b2.color = (0.8, 0.8, 0.8, 1.0)
ob_23481fef_f56f_488d_b2f4_b82b151438b2.lineart.crease_threshold = 0.0
ob_433ea4cb_8150_42a5_894f_6d0d06399ddd.location = (0.0, 0.0, 0.0)
ob_433ea4cb_8150_42a5_894f_6d0d06399ddd.rotation_euler = (1.571, -0.0, 0.0)
ob_433ea4cb_8150_42a5_894f_6d0d06399ddd.scale = (0.01, 0.01, 0.01)
ob_433ea4cb_8150_42a5_894f_6d0d06399ddd.color = (0.8, 0.8, 0.8, 1.0)
ob_433ea4cb_8150_42a5_894f_6d0d06399ddd.lineart.crease_threshold = 0.0
ob_a19c96fd_92fa_468f_a9af_00b4264834e8.location = (0.0, 0.0, 0.0)
ob_a19c96fd_92fa_468f_a9af_00b4264834e8.rotation_euler = (1.571, -0.0, 0.0)
ob_a19c96fd_92fa_468f_a9af_00b4264834e8.scale = (0.01, 0.01, 0.01)
ob_a19c96fd_92fa_468f_a9af_00b4264834e8.color = (0.8, 0.8, 0.8, 1.0)
ob_a19c96fd_92fa_468f_a9af_00b4264834e8.lineart.crease_threshold = 0.0
ob_d97d2b53_4268_48fa_95bf_9cd0425ae4d5.location = (0.0, 0.0, 0.0)
ob_d97d2b53_4268_48fa_95bf_9cd0425ae4d5.rotation_euler = (1.571, -0.0, 0.0)
ob_d97d2b53_4268_48fa_95bf_9cd0425ae4d5.scale = (0.01, 0.01, 0.01)
ob_d97d2b53_4268_48fa_95bf_9cd0425ae4d5.color = (0.8, 0.8, 0.8, 1.0)
ob_d97d2b53_4268_48fa_95bf_9cd0425ae4d5.lineart.crease_threshold = 0.0
ob_62895cdd_1e71_4185_8d45_46a31a60b622.location = (0.0, 0.0, 0.0)
ob_62895cdd_1e71_4185_8d45_46a31a60b622.rotation_euler = (1.571, -0.0, 0.0)
ob_62895cdd_1e71_4185_8d45_46a31a60b622.scale = (0.01, 0.01, 0.01)
ob_62895cdd_1e71_4185_8d45_46a31a60b622.color = (0.8, 0.8, 0.8, 1.0)
ob_62895cdd_1e71_4185_8d45_46a31a60b622.lineart.crease_threshold = 0.0
ob_cube.location = (0.0, 0.0, 0.0)
ob_cube.lock_rotations_4d = False
ob_cube.empty_display_type = 'ARROWS'
ob_cube.lineart.crease_threshold = 0.0
ob_light.location = (4.076, 1.005, 5.904)
ob_light.rotation_euler = (0.6503, 0.05522, 1.866)
ob_light.lock_rotations_4d = False
ob_light.empty_display_type = 'ARROWS'
ob_light.color = (0.0, 0.0, 0.0, 0.0)
ob_light.lineart.crease_threshold = 0.0
ob_camera.location = (7.359, -6.926, 4.958)
ob_camera.rotation_euler = (1.109, 0.0, 0.8149)
ob_camera.lock_rotations_4d = False
ob_camera.empty_display_type = 'ARROWS'
ob_camera.color = (0.0, 0.0, 0.0, 0.0)
ob_camera.display_type = 'WIRE'
ob_camera.lineart.crease_threshold = 0.0

# ---- collection membership
scene.collection.objects.link(ob_5cb699f5_2046_4ad6_bc93_4f7ae6f136a5__node)
scene.collection.objects.link(ob_5cb699f5_2046_4ad6_bc93_4f7ae6f136a5__node_target)
scene.collection.objects.link(ob_top)
scene.collection.objects.link(ob_front)
scene.collection.objects.link(ob_right)
scene.collection.objects.link(ob_bottom)
scene.collection.objects.link(ob_back)
scene.collection.objects.link(ob_left)
scene.collection.objects.link(ob_front_perspective_50)
scene.collection.objects.link(ob_bottom_160)
scene.collection.objects.link(ob_true_tet)
scene.collection.objects.link(ob_object_17)
scene.collection.objects.link(ob_object_17_001)
scene.collection.objects.link(ob_object_19)
scene.collection.objects.link(ob_89e7cffa_0f99_42ea_88bb_b05599dd344e)
scene.collection.objects.link(ob_23481fef_f56f_488d_b2f4_b82b151438b2)
scene.collection.objects.link(ob_433ea4cb_8150_42a5_894f_6d0d06399ddd)
scene.collection.objects.link(ob_a19c96fd_92fa_468f_a9af_00b4264834e8)
scene.collection.objects.link(ob_d97d2b53_4268_48fa_95bf_9cd0425ae4d5)
scene.collection.objects.link(ob_62895cdd_1e71_4185_8d45_46a31a60b622)
col_collection.objects.link(ob_cube)
col_collection.objects.link(ob_light)
col_collection.objects.link(ob_camera)

# ---- scene / render settings (as saved in the file)
scene.camera = ob_camera
scene.frame_start = 1; scene.frame_end = 250; scene.frame_set(1)
scene.render.engine = 'BLENDER_EEVEE_NEXT'
scene.render.fps = 25
scene.cycles.use_denoising = False
scene.cycles.samples = 128
scene.cycles.sampling_pattern = 'TABULATED_SOBOL'
scene.cycles.use_adaptive_sampling = False
scene.cycles.use_light_tree = False
scene.view_settings.view_transform = 'Filmic'
bpy.context.view_layer.update()

